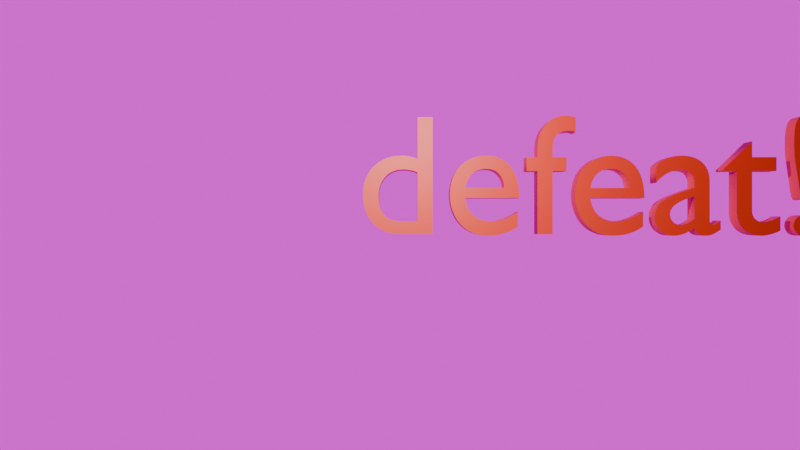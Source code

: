 # Source: defeat_animaiton.blend  (saved by Blender 5.2.44; exported with 4.5.12 LTS)
import bpy
from mathutils import Matrix  # noqa: F401  (used for matrix-valued properties, if any)

bpy.ops.wm.read_factory_settings(use_empty=True)
scene = bpy.context.scene
scene.name = 'Scene'

# ---- collections
col_collection = bpy.data.collections.new('Collection'); scene.collection.children.link(col_collection)

# ---- images (referenced by path relative to the original .blend; pixels are not part of the script)
import os
ASSET_DIR = os.environ.get("B2B_ASSET_DIR", "")  # directory of the original .blend (textures are referenced by path, not embedded)
HERE = os.path.dirname(os.path.abspath(__file__))  # packed textures are extracted next to this script under _unpacked/

def load_image(name, relpath, width, height, colorspace="sRGB"):
    """Load a texture the original file referenced (path relative to the .blend, or extracted next to this script)."""
    p = next((c for c in (os.path.join(HERE, relpath), os.path.join(ASSET_DIR, relpath)) if relpath and os.path.exists(c)), "")
    if p:
        img = bpy.data.images.load(p, check_existing=True)
        img.name = name
    else:  # same state as the original file: an image datablock whose file is absent (Cycles renders it pink)
        img = bpy.data.images.new(name, width, height)
        img.source = "FILE"
        img.filepath = "//" + (relpath or name)
    img.colorspace_settings.name = colorspace
    return img
img_death_screen_png = load_image('Death Screen.png', 'Death Screen.png', 1024, 1024, 'sRGB')

# ---- materials (node trees are filled in below, after node groups)
mat_material_002 = bpy.data.materials.new('Material.002')
mat_material_003 = bpy.data.materials.new('Material.003')

# ---- material node trees
mat_material_002.use_nodes = True; mat_material_002.node_tree.nodes.clear()
_N = mat_material_002.node_tree.nodes; _L = mat_material_002.node_tree.links
n0 = _N.new('ShaderNodeOutputMaterial'); n0.name = 'Material Output'; n0.location = (200, 100)
n1 = _N.new('ShaderNodeEmission'); n1.name = 'Emission'; n1.location = (-200, 100)
n2 = _N.new('ShaderNodeTexImage'); n2.name = 'Image Texture'; n2.location = (-490, 60)
n2.image = img_death_screen_png
_L.new(n1.outputs[0], n0.inputs[0])
_L.new(n2.outputs[0], n1.inputs[0])
n0.is_active_output = True
mat_material_003.use_nodes = True; mat_material_003.node_tree.nodes.clear()
_N = mat_material_003.node_tree.nodes; _L = mat_material_003.node_tree.links
n0 = _N.new('ShaderNodeBsdfPrincipled'); n0.name = 'Principled BSDF'; n0.location = (-200, 100)
n0.inputs[0].default_value = (0.8, 0.01925, 0.0, 1.0)
n0.inputs[10].default_value = 0.005
n1 = _N.new('ShaderNodeOutputMaterial'); n1.name = 'Material Output'; n1.location = (200, 100)
_L.new(n0.outputs[0], n1.inputs[0])
n1.is_active_output = True

# ---- world
world_world = bpy.data.worlds.new('World'); scene.world = world_world
world_world.use_nodes = True; world_world.node_tree.nodes.clear()
_N = world_world.node_tree.nodes; _L = world_world.node_tree.links
n0 = _N.new('ShaderNodeOutputWorld'); n0.name = 'World Output'; n0.location = (200, 100)
n1 = _N.new('ShaderNodeBackground'); n1.name = 'Background'; n1.location = (-200, 100)
n1.inputs[0].default_value = (0.05088, 0.05088, 0.05088, 1.0)
_L.new(n1.outputs[0], n0.inputs[0])
n0.is_active_output = True
world_world.color = (0.05088, 0.05088, 0.05088)
world_world.sun_shadow_jitter_overblur = 0.0

# ---- cameras
cam_camera_001 = bpy.data.cameras.new('Camera.001')

# ---- lights
light_point = bpy.data.lights.new('Point', 'POINT')
light_point.exposure = 1.732

# ---- meshes
me_plane = bpy.data.meshes.new('Plane')
me_plane.from_pydata([(-0.8263, -0.723, 0.0), (0.831, -0.723, 0.0), (-0.8263, 0.2207, 0.0), (0.831, 0.2207, 0.0)], [], [(0, 1, 3, 2)])
_uv = me_plane.uv_layers.new(name='UVMap')
_uv.uv.foreach_set('vector', [0.0, 0.0, 1.0, 0.0, 1.0, 1.0, 0.0, 1.0])
me_plane.materials.append(mat_material_002)
me_plane.update()

# ---- curves / text
txt_text = bpy.data.curves.new('Text', 'FONT')
txt_text.dimensions = '2D'
txt_text.body = 'defeat!'
txt_text.materials.append(mat_material_003)
txt_text.extrude = 0.08

# ---- objects
ob_plane = bpy.data.objects.new('Plane', me_plane)
ob_camera = bpy.data.objects.new('Camera', cam_camera_001)
ob_text = bpy.data.objects.new('Text', txt_text)
ob_point = bpy.data.objects.new('Point', light_point)

# ---- transforms, parenting, visibility, modifiers, constraints
ob_plane.location = (0.0, 0.0, 0.0)
ob_camera.location = (-0.001895, -0.2509, 2.284)
ob_text.location = (-0.09076, -0.2692, 0.04747)
ob_text.scale = (0.3413, 0.3413, 0.3413)
ob_point.location = (0.0, 0.0, 0.7089)

# ---- collection membership
col_collection.objects.link(ob_plane)
col_collection.objects.link(ob_camera)
col_collection.objects.link(ob_text)
col_collection.objects.link(ob_point)

# ---- scene / render settings (as saved in the file)
scene.camera = ob_camera
scene.frame_start = 1; scene.frame_end = 250; scene.frame_set(115)
scene.render.engine = 'BLENDER_EEVEE_NEXT'
scene.render.image_settings.file_format = 'FFMPEG'
scene.render.image_settings.color_mode = 'RGB'
scene.render.fps = 30
scene.render.bake_bias = 0.0
scene.render.bake_samples = 0
scene.render.compositor_device = 'GPU'
scene.eevee.taa_render_samples = 16
scene.eevee.use_volume_custom_range = False
scene.eevee.fast_gi_thickness_near = 0.1
scene.eevee.fast_gi_thickness_far = 0.0
scene.eevee.ray_tracing_options.screen_trace_thickness = 0.1
bpy.context.view_layer.update()
